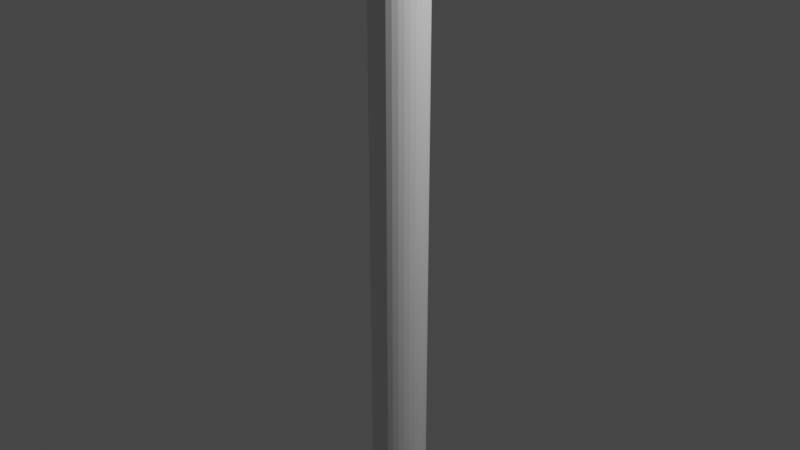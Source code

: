 # Source: barrel_edge_selected_inset.blend  (saved by Blender 3.2.14; exported with 4.5.12 LTS)
import bpy
from mathutils import Matrix  # noqa: F401  (used for matrix-valued properties, if any)

bpy.ops.wm.read_factory_settings(use_empty=True)
scene = bpy.context.scene
scene.name = 'Scene'

# ---- collections
col_collection = bpy.data.collections.new('Collection'); scene.collection.children.link(col_collection)

# ---- world
world_world = bpy.data.worlds.new('World'); scene.world = world_world
world_world.use_nodes = True; world_world.node_tree.nodes.clear()
_N = world_world.node_tree.nodes; _L = world_world.node_tree.links
n0 = _N.new('ShaderNodeOutputWorld'); n0.name = 'World Output'; n0.location = (300, 300)
n1 = _N.new('ShaderNodeBackground'); n1.name = 'Background'; n1.location = (10, 300)
n1.inputs[0].default_value = (0.05088, 0.05088, 0.05088, 1.0)
_L.new(n1.outputs[0], n0.inputs[0])
n0.is_active_output = True
world_world.color = (0.05088, 0.05088, 0.05088)
world_world.use_sun_shadow = False
world_world.sun_shadow_jitter_overblur = 0.0

# ---- cameras
cam_camera = bpy.data.cameras.new('Camera')
cam_camera.clip_end = 100.0
cam_camera.ortho_scale = 7.314

# ---- lights
light_light = bpy.data.lights.new('Light', 'POINT')
light_light.transmission_factor = 0.0
light_light.energy = 1000.0
light_light.shadow_soft_size = 0.1
light_light.shadow_maximum_resolution = 0.006
light_light.use_absolute_resolution = True

# ---- meshes
me_cylinder = bpy.data.meshes.new('Cylinder')
me_cylinder.from_pydata([(0.0, 1.0, -1.0), (0.0, 1.0, 1.0), (0.1951, 0.9808, -1.0), (0.1951, 0.9808, 1.0), (0.3827, 0.9239, -1.0), (0.3827, 0.9239, 1.0), (0.5556, 0.8315, -1.0), (0.5556, 0.8315, 1.0), (0.7071, 0.7071, -1.0), (0.7071, 0.7071, 1.0), (0.8315, 0.5556, -1.0), (0.8315, 0.5556, 1.0), (0.9239, 0.3827, -1.0), (0.9239, 0.3827, 1.0), (0.9808, 0.1951, -1.0), (0.9808, 0.1951, 1.0), (1.0, -4.371e-08, -1.0), (1.0, -4.371e-08, 1.0), (0.9808, -0.1951, -1.0), (0.9808, -0.1951, 1.0), (0.9239, -0.3827, -1.0), (0.9239, -0.3827, 1.0), (0.8315, -0.5556, -1.0), (0.8315, -0.5556, 1.0), (0.7071, -0.7071, -1.0), (0.7071, -0.7071, 1.0), (0.5556, -0.8315, -1.0), (0.5556, -0.8315, 1.0), (0.3827, -0.9239, -1.0), (0.3827, -0.9239, 1.0), (0.1951, -0.9808, -1.0), (0.1951, -0.9808, 1.0), (-8.742e-08, -1.0, -1.0), (-8.742e-08, -1.0, 1.0), (-0.1951, -0.9808, -1.0), (-0.1951, -0.9808, 1.0), (-0.3827, -0.9239, -1.0), (-0.3827, -0.9239, 1.0), (-0.5556, -0.8315, -1.0), (-0.5556, -0.8315, 1.0), (-0.7071, -0.7071, -1.0), (-0.7071, -0.7071, 1.0), (-0.8315, -0.5556, -1.0), (-0.8315, -0.5556, 1.0), (-0.9239, -0.3827, -1.0), (-0.9239, -0.3827, 1.0), (-0.9808, -0.1951, -1.0), (-0.9808, -0.1951, 1.0), (-1.0, 1.192e-08, -1.0), (-1.0, 1.192e-08, 1.0), (-0.9808, 0.1951, -1.0), (-0.9808, 0.1951, 1.0), (-0.9239, 0.3827, -1.0), (-0.9239, 0.3827, 1.0), (-0.8315, 0.5556, -1.0), (-0.8315, 0.5556, 1.0), (-0.7071, 0.7071, -1.0), (-0.7071, 0.7071, 1.0), (-0.5556, 0.8315, -1.0), (-0.5556, 0.8315, 1.0), (-0.3827, 0.9239, -1.0), (-0.3827, 0.9239, 1.0), (-0.1951, 0.9808, -1.0), (-0.1951, 0.9808, 1.0), (0.0, 1.0, 0.9741), (0.1951, 0.9808, 0.9741), (0.3827, 0.9239, 0.9741), (0.5556, 0.8315, 0.9741), (0.7071, 0.7071, 0.9741), (0.8315, 0.5556, 0.9741), (0.9239, 0.3827, 0.9741), (0.9808, 0.1951, 0.9741), (1.0, -4.371e-08, 0.9741), (0.9808, -0.1951, 0.9741), (0.9239, -0.3827, 0.9741), (0.8315, -0.5556, 0.9741), (0.7071, -0.7071, 0.9741), (0.5556, -0.8315, 0.9741), (0.3827, -0.9239, 0.9741), (0.1951, -0.9808, 0.9741), (-8.742e-08, -1.0, 0.9741), (-0.1951, -0.9808, 0.9741), (-0.3827, -0.9239, 0.9741), (-0.5556, -0.8315, 0.9741), (-0.7071, -0.7071, 0.9741), (-0.8315, -0.5556, 0.9741), (-0.9239, -0.3827, 0.9741), (-0.9808, -0.1951, 0.9741), (-1.0, 1.192e-08, 0.9741), (-0.9808, 0.1951, 0.9741), (-0.9239, 0.3827, 0.9741), (-0.8315, 0.5556, 0.9741), (-0.7071, 0.7071, 0.9741), (-0.5556, 0.8315, 0.9741), (-0.3827, 0.9239, 0.9741), (-0.1951, 0.9808, 0.9741), (0.2476, 1.245, 1.0), (3.59e-08, 1.269, 1.0), (3.59e-08, 1.269, 0.9741), (0.4109, 0.9921, 1.0), (0.5966, 0.8929, 1.0), (0.7593, 0.7593, 1.0), (0.8929, 0.5966, 1.0), (0.9921, 0.4109, 1.0), (1.245, 0.2476, 1.0), (1.269, -5.14e-08, 1.0), (1.245, -0.2476, 1.0), (1.172, -0.4856, 1.0), (0.8929, -0.5966, 1.0), (0.7593, -0.7593, 1.0), (0.5966, -0.8929, 1.0), (0.4109, -0.9921, 1.0), (0.2476, -1.245, 1.0), (-1.015e-07, -1.269, 1.0), (-0.2476, -1.245, 1.0), (-0.4856, -1.172, 1.0), (-0.705, -1.055, 1.0), (-0.7593, -0.7593, 1.0), (-0.8929, -0.5966, 1.0), (-0.9921, -0.4109, 1.0), (-1.053, -0.2095, 1.0), (-1.269, 1.192e-08, 1.0), (-1.245, 0.2476, 1.0), (-1.172, 0.4856, 1.0), (-1.055, 0.705, 1.0), (-0.7593, 0.7593, 1.0), (-0.5966, 0.8929, 1.0), (-0.4109, 0.9921, 1.0), (-0.2095, 1.053, 1.0), (0.2476, 1.245, 0.9741), (0.4856, 1.172, 0.9741), (0.705, 1.055, 0.9741), (0.8973, 0.8973, 0.9741), (1.055, 0.705, 0.9741), (1.172, 0.4856, 0.9741), (1.245, 0.2476, 0.9741), (1.269, -5.14e-08, 0.9741), (1.245, -0.2476, 0.9741), (1.172, -0.4856, 0.9741), (1.055, -0.705, 0.9741), (0.8973, -0.8973, 0.9741), (0.705, -1.055, 0.9741), (0.4856, -1.172, 0.9741), (0.2476, -1.245, 0.9741), (-1.015e-07, -1.269, 0.9741), (-0.2476, -1.245, 0.9741), (-0.4856, -1.172, 0.9741), (-0.705, -1.055, 0.9741), (-0.8973, -0.8973, 0.9741), (-1.055, -0.705, 0.9741), (-1.172, -0.4856, 0.9741), (-1.245, -0.2476, 0.9741), (-1.269, 1.192e-08, 0.9741), (-1.245, 0.2476, 0.9741), (-1.172, 0.4856, 0.9741), (-1.055, 0.705, 0.9741), (-0.8973, 0.8973, 0.9741), (-0.705, 1.055, 0.9741), (-0.4856, 1.172, 0.9741), (-0.2476, 1.245, 0.9741), (0.2332, 1.172, 1.0), (2.484e-08, 1.195, 1.0), (0.4574, 1.104, 1.0), (0.664, 0.9937, 1.0), (0.8451, 0.8451, 1.0), (0.9937, 0.664, 1.0), (1.104, 0.4574, 1.0), (1.172, 0.2332, 1.0), (1.195, -4.956e-08, 1.0), (1.172, -0.2332, 1.0), (1.104, -0.4574, 1.0), (0.9937, -0.664, 1.0), (0.8451, -0.8451, 1.0), (0.664, -0.9937, 1.0), (0.4574, -1.104, 1.0), (0.2332, -1.172, 1.0), (-9.911e-08, -1.195, 1.0), (-0.2332, -1.172, 1.0), (-0.4574, -1.104, 1.0), (-0.664, -0.9937, 1.0), (-0.8451, -0.8451, 1.0), (-0.9937, -0.664, 1.0), (-1.104, -0.4574, 1.0), (-1.172, -0.2332, 1.0), (-1.195, 1.192e-08, 1.0), (-1.172, 0.2332, 1.0), (-1.104, 0.4574, 1.0), (-0.9937, 0.664, 1.0), (-0.8451, 0.8451, 1.0), (-0.664, 0.9937, 1.0), (-0.4574, 1.104, 1.0), (-0.2332, 1.172, 1.0), (0.2095, 1.053, 1.0), (-7.933e-09, 1.074, 1.0), (0.4856, 1.172, 1.0), (0.705, 1.055, 1.0), (0.8973, 0.8973, 1.0), (1.055, 0.705, 1.0), (1.172, 0.4856, 1.0), (1.053, 0.2095, 1.0), (1.074, -4.556e-08, 1.0), (1.053, -0.2095, 1.0), (0.9921, -0.4109, 1.0), (1.055, -0.705, 1.0), (0.8973, -0.8973, 1.0), (0.705, -1.055, 1.0), (0.4856, -1.172, 1.0), (0.2095, -1.053, 1.0), (-9.203e-08, -1.074, 1.0), (-0.2095, -1.053, 1.0), (-0.4109, -0.9921, 1.0), (-0.5966, -0.8929, 1.0), (-0.8973, -0.8973, 1.0), (-1.055, -0.705, 1.0), (-1.172, -0.4856, 1.0), (-1.245, -0.2476, 1.0), (-1.074, 1.266e-08, 1.0), (-1.053, 0.2095, 1.0), (-0.9921, 0.4109, 1.0), (-0.8929, 0.5966, 1.0), (-0.8973, 0.8973, 1.0), (-0.705, 1.055, 1.0), (-0.4856, 1.172, 1.0), (-0.2476, 1.245, 1.0), (0.2174, 1.093, 1.024), (5.171e-09, 1.114, 1.024), (0.4264, 1.029, 1.024), (0.6191, 0.9265, 1.024), (0.7879, 0.7879, 1.024), (0.9265, 0.6191, 1.024), (1.029, 0.4264, 1.024), (1.093, 0.2174, 1.024), (1.114, -2.656e-08, 1.024), (1.093, -0.2174, 1.024), (1.029, -0.4264, 1.024), (0.9265, -0.6191, 1.024), (0.7879, -0.7879, 1.024), (0.6191, -0.9265, 1.024), (0.4264, -1.029, 1.024), (0.2174, -1.093, 1.024), (-9.457e-08, -1.114, 1.024), (-0.2174, -1.093, 1.024), (-0.4264, -1.029, 1.024), (-0.6191, -0.9265, 1.024), (-0.7879, -0.7879, 1.024), (-0.9265, -0.6191, 1.024), (-1.029, -0.4264, 1.024), (-1.093, -0.2174, 1.024), (-1.114, 1.192e-08, 1.024), (-1.093, 0.2174, 1.024), (-1.029, 0.4264, 1.024), (-0.9265, 0.6191, 1.024), (-0.7879, 0.7879, 1.024), (-0.6191, 0.9265, 1.024), (-0.4264, 1.029, 1.024), (-0.2174, 1.093, 1.024), (-0.5966, -0.8929, 1.024), (1.067, -0.4419, 1.024), (-0.8929, 0.5966, 1.024), (-7.933e-09, 1.074, 1.024), (0.2095, 1.053, 1.024), (-0.4419, -1.067, 1.024), (1.132, -0.2253, 1.024), (-0.9921, 0.4109, 1.024), (-0.2253, -1.132, 1.024), (1.132, 0.2253, 1.024), (1.155, -2.589e-08, 1.024), (-1.074, 1.266e-08, 1.024), (-1.053, 0.2095, 1.024), (0.2253, -1.132, 1.024), (-9.596e-08, -1.155, 1.024), (-0.7593, 0.7593, 1.024), (0.4109, 0.9921, 1.024), (0.9601, -0.6415, 1.024), (-0.7593, -0.7593, 1.024), (-0.5966, 0.8929, 1.024), (0.5966, 0.8929, 1.024), (0.8165, -0.8165, 1.024), (-0.8929, -0.5966, 1.024), (-0.4109, 0.9921, 1.024), (0.7593, 0.7593, 1.024), (0.6415, -0.9601, 1.024), (-0.9921, -0.4109, 1.024), (-0.2095, 1.053, 1.024), (0.9601, 0.6415, 1.024), (0.4419, -1.067, 1.024), (-1.053, -0.2095, 1.024), (1.067, 0.4419, 1.024), (0.2332, 1.172, 1.024), (2.484e-08, 1.195, 1.024), (0.4574, 1.104, 1.024), (0.664, 0.9937, 1.024), (0.8451, 0.8451, 1.024), (0.9937, 0.664, 1.024), (1.104, 0.4574, 1.024), (1.172, 0.2332, 1.024), (1.195, -4.956e-08, 1.024), (1.172, -0.2332, 1.024), (1.104, -0.4574, 1.024), (0.9937, -0.664, 1.024), (0.8451, -0.8451, 1.024), (0.664, -0.9937, 1.024), (0.4574, -1.104, 1.024), (0.2332, -1.172, 1.024), (-9.911e-08, -1.195, 1.024), (-0.2332, -1.172, 1.024), (-0.4574, -1.104, 1.024), (-0.664, -0.9937, 1.024), (-0.8451, -0.8451, 1.024), (-0.9937, -0.664, 1.024), (-1.104, -0.4574, 1.024), (-1.172, -0.2332, 1.024), (-1.195, 1.192e-08, 1.024), (-1.172, 0.2332, 1.024), (-1.104, 0.4574, 1.024), (-0.9937, 0.664, 1.024), (-0.8451, 0.8451, 1.024), (-0.664, 0.9937, 1.024), (-0.4574, 1.104, 1.024), (-0.2332, 1.172, 1.024), (0.2253, 1.132, 1.024), (1.173e-08, 1.155, 1.024), (0.4419, 1.067, 1.024), (0.6415, 0.9601, 1.024), (0.8165, 0.8165, 1.024), (0.8929, 0.5966, 1.024), (0.9921, 0.4109, 1.024), (1.053, 0.2095, 1.024), (1.074, -4.556e-08, 1.024), (1.053, -0.2095, 1.024), (0.9921, -0.4109, 1.024), (0.8929, -0.5966, 1.024), (0.7593, -0.7593, 1.024), (0.5966, -0.8929, 1.024), (0.4109, -0.9921, 1.024), (0.2095, -1.053, 1.024), (-9.203e-08, -1.074, 1.024), (-0.2095, -1.053, 1.024), (-0.4109, -0.9921, 1.024), (-0.6415, -0.9601, 1.024), (-0.8165, -0.8165, 1.024), (-0.9601, -0.6415, 1.024), (-1.067, -0.4419, 1.024), (-1.132, -0.2253, 1.024), (-1.155, 1.266e-08, 1.024), (-1.132, 0.2253, 1.024), (-1.067, 0.4419, 1.024), (-0.9601, 0.6415, 1.024), (-0.8165, 0.8165, 1.024), (-0.6415, 0.9601, 1.024), (-0.4419, 1.067, 1.024), (-0.2253, 1.132, 1.024), (-0.6191, -0.9265, 1.126), (-0.6415, -0.9601, 1.126), (1.029, -0.4264, 1.126), (1.067, -0.4419, 1.126), (-0.9265, 0.6191, 1.126), (-0.9601, 0.6415, 1.126), (1.173e-08, 1.155, 1.126), (5.171e-09, 1.114, 1.126), (0.2174, 1.093, 1.126), (0.2253, 1.132, 1.126), (-0.4264, -1.029, 1.126), (-0.4419, -1.067, 1.126), (1.093, -0.2174, 1.126), (1.132, -0.2253, 1.126), (-1.029, 0.4264, 1.126), (-1.067, 0.4419, 1.126), (-0.2174, -1.093, 1.126), (-0.2253, -1.132, 1.126), (1.132, 0.2253, 1.126), (1.093, 0.2174, 1.126), (1.114, -2.656e-08, 1.126), (1.155, -2.589e-08, 1.126), (-1.155, 1.266e-08, 1.126), (-1.114, 1.192e-08, 1.126), (-1.093, 0.2174, 1.126), (-1.132, 0.2253, 1.126), (0.2253, -1.132, 1.126), (0.2174, -1.093, 1.126), (-9.457e-08, -1.114, 1.126), (-9.596e-08, -1.155, 1.126), (-0.7879, 0.7879, 1.126), (-0.8165, 0.8165, 1.126), (0.4264, 1.029, 1.126), (0.4419, 1.067, 1.126), (0.9265, -0.6191, 1.126), (0.9601, -0.6415, 1.126), (-0.7879, -0.7879, 1.126), (-0.8165, -0.8165, 1.126), (-0.6191, 0.9265, 1.126), (-0.6415, 0.9601, 1.126), (0.6191, 0.9265, 1.126), (0.6415, 0.9601, 1.126), (0.7879, -0.7879, 1.126), (0.8165, -0.8165, 1.126), (-0.9265, -0.6191, 1.126), (-0.9601, -0.6415, 1.126), (-0.4264, 1.029, 1.126), (-0.4419, 1.067, 1.126), (0.7879, 0.7879, 1.126), (0.8165, 0.8165, 1.126), (0.6191, -0.9265, 1.126), (0.6415, -0.9601, 1.126), (-1.029, -0.4264, 1.126), (-1.067, -0.4419, 1.126), (-0.2174, 1.093, 1.126), (-0.2253, 1.132, 1.126), (0.9265, 0.6191, 1.126), (0.9601, 0.6415, 1.126), (0.4264, -1.029, 1.126), (0.4419, -1.067, 1.126), (-1.093, -0.2174, 1.126), (-1.132, -0.2253, 1.126), (1.029, 0.4264, 1.126), (1.067, 0.4419, 1.126)], [], [(87, 86, 150, 151), (185, 186, 314, 313), (88, 87, 151, 152), (117, 211, 256, 274), (176, 177, 305, 304), (89, 88, 152, 153), (211, 210, 338, 256), (90, 89, 153, 154), (167, 168, 296, 295), (91, 90, 154, 155), (65, 64, 98, 129), (210, 209, 337, 338), (92, 91, 155, 156), (209, 208, 336, 337), (66, 65, 129, 130), (184, 185, 313, 312), (93, 92, 156, 157), (175, 176, 304, 303), (67, 66, 130, 131), (94, 93, 157, 158), (68, 67, 131, 132), (208, 207, 335, 336), (95, 94, 158, 159), (69, 68, 132, 133), (166, 167, 295, 294), (64, 95, 159, 98), (207, 111, 334, 335), (70, 69, 133, 134), (71, 70, 134, 135), (111, 110, 333, 334), (72, 71, 135, 136), (183, 184, 312, 311), (62, 95, 64, 0), (60, 94, 95, 62), (58, 93, 94, 60), (56, 92, 93, 58), (54, 91, 92, 56), (52, 90, 91, 54), (50, 89, 90, 52), (48, 88, 89, 50), (46, 87, 88, 48), (44, 86, 87, 46), (42, 85, 86, 44), (40, 84, 85, 42), (38, 83, 84, 40), (36, 82, 83, 38), (34, 81, 82, 36), (32, 80, 81, 34), (30, 79, 80, 32), (28, 78, 79, 30), (26, 77, 78, 28), (24, 76, 77, 26), (22, 75, 76, 24), (20, 74, 75, 22), (18, 73, 74, 20), (16, 72, 73, 18), (14, 71, 72, 16), (12, 70, 71, 14), (10, 69, 70, 12), (8, 68, 69, 10), (6, 67, 68, 8), (4, 66, 67, 6), (2, 65, 66, 4), (0, 64, 65, 2), (98, 97, 96, 129), (129, 96, 194, 130), (130, 194, 195, 131), (131, 195, 196, 132), (132, 196, 197, 133), (133, 197, 198, 134), (134, 198, 104, 135), (135, 104, 105, 136), (136, 105, 106, 137), (137, 106, 107, 138), (138, 107, 203, 139), (139, 203, 204, 140), (140, 204, 205, 141), (141, 205, 206, 142), (142, 206, 112, 143), (143, 112, 113, 144), (144, 113, 114, 145), (145, 114, 115, 146), (146, 115, 116, 147), (147, 116, 212, 148), (148, 212, 213, 149), (149, 213, 214, 150), (150, 214, 215, 151), (151, 215, 121, 152), (152, 121, 122, 153), (153, 122, 123, 154), (154, 123, 124, 155), (155, 124, 220, 156), (156, 220, 221, 157), (157, 221, 222, 158), (158, 222, 223, 159), (159, 223, 97, 98), (174, 175, 303, 302), (86, 85, 149, 150), (110, 109, 332, 333), (85, 84, 148, 149), (165, 166, 294, 293), (109, 108, 331, 332), (84, 83, 147, 148), (191, 161, 289, 319), (83, 82, 146, 147), (182, 183, 311, 310), (108, 202, 330, 331), (82, 81, 145, 146), (173, 174, 302, 301), (81, 80, 144, 145), (202, 201, 329, 330), (80, 79, 143, 144), (164, 165, 293, 292), (201, 200, 328, 329), (79, 78, 142, 143), (190, 191, 319, 318), (78, 77, 141, 142), (181, 182, 310, 309), (77, 76, 140, 141), (200, 199, 327, 328), (76, 75, 139, 140), (172, 173, 301, 300), (199, 103, 326, 327), (75, 74, 138, 139), (163, 164, 292, 291), (74, 73, 137, 138), (73, 72, 136, 137), (103, 102, 325, 326), (160, 161, 1, 3), (162, 160, 3, 5), (163, 162, 5, 7), (164, 163, 7, 9), (165, 164, 9, 11), (166, 165, 11, 13), (167, 166, 13, 15), (168, 167, 15, 17), (169, 168, 17, 19), (170, 169, 19, 21), (171, 170, 21, 23), (172, 171, 23, 25), (173, 172, 25, 27), (174, 173, 27, 29), (175, 174, 29, 31), (176, 175, 31, 33), (177, 176, 33, 35), (178, 177, 35, 37), (179, 178, 37, 39), (180, 179, 39, 41), (181, 180, 41, 43), (182, 181, 43, 45), (183, 182, 45, 47), (184, 183, 47, 49), (185, 184, 49, 51), (186, 185, 51, 53), (187, 186, 53, 55), (188, 187, 55, 57), (189, 188, 57, 59), (190, 189, 59, 61), (191, 190, 61, 63), (161, 191, 63, 1), (193, 192, 96, 97), (192, 99, 194, 96), (99, 100, 195, 194), (100, 101, 196, 195), (101, 102, 197, 196), (102, 103, 198, 197), (103, 199, 104, 198), (199, 200, 105, 104), (200, 201, 106, 105), (201, 202, 107, 106), (202, 108, 203, 107), (108, 109, 204, 203), (109, 110, 205, 204), (110, 111, 206, 205), (111, 207, 112, 206), (207, 208, 113, 112), (208, 209, 114, 113), (209, 210, 115, 114), (210, 211, 116, 115), (211, 117, 212, 116), (117, 118, 213, 212), (118, 119, 214, 213), (119, 120, 215, 214), (120, 216, 121, 215), (216, 217, 122, 121), (217, 218, 123, 122), (218, 219, 124, 123), (219, 125, 220, 124), (125, 126, 221, 220), (126, 127, 222, 221), (127, 128, 223, 222), (128, 193, 97, 223), (348, 347, 357, 383), (230, 231, 371, 414), (320, 321, 358, 361), (347, 346, 367, 357), (229, 230, 414, 408), (255, 225, 359, 406), (346, 345, 377, 367), (228, 229, 408, 400), (254, 255, 406, 398), (345, 344, 374, 377), (227, 228, 400, 392), (253, 254, 398, 390), (344, 343, 413, 374), (226, 227, 392, 384), (252, 253, 390, 382), (343, 342, 405, 413), (224, 226, 384, 360), (251, 252, 382, 356), (342, 341, 397, 405), (225, 224, 360, 359), (250, 251, 356, 366), (341, 340, 389, 397), (249, 250, 366, 376), (340, 339, 353, 389), (248, 249, 376, 375), (339, 261, 363, 353), (247, 248, 375, 412), (261, 264, 369, 363), (246, 247, 412, 404), (264, 270, 381, 369), (245, 246, 404, 396), (270, 269, 378, 381), (118, 117, 274, 278), (168, 169, 297, 296), (119, 118, 278, 282), (177, 178, 306, 305), (161, 160, 288, 289), (120, 119, 282, 286), (186, 187, 315, 314), (216, 120, 286, 267), (169, 170, 298, 297), (217, 216, 267, 268), (178, 179, 307, 306), (218, 217, 268, 263), (187, 188, 316, 315), (160, 162, 290, 288), (219, 218, 263, 258), (192, 193, 259, 260), (170, 171, 299, 298), (125, 219, 258, 271), (179, 180, 308, 307), (99, 192, 260, 272), (126, 125, 271, 275), (188, 189, 317, 316), (100, 99, 272, 276), (162, 163, 291, 290), (127, 126, 275, 279), (101, 100, 276, 280), (171, 172, 300, 299), (128, 127, 279, 283), (180, 181, 309, 308), (102, 101, 280, 325), (193, 128, 283, 259), (189, 190, 318, 317), (224, 225, 289, 288), (226, 224, 288, 290), (227, 226, 290, 291), (228, 227, 291, 292), (229, 228, 292, 293), (230, 229, 293, 294), (231, 230, 294, 295), (232, 231, 295, 296), (233, 232, 296, 297), (234, 233, 297, 298), (235, 234, 298, 299), (236, 235, 299, 300), (237, 236, 300, 301), (238, 237, 301, 302), (239, 238, 302, 303), (240, 239, 303, 304), (241, 240, 304, 305), (242, 241, 305, 306), (243, 242, 306, 307), (244, 243, 307, 308), (245, 244, 308, 309), (246, 245, 309, 310), (247, 246, 310, 311), (248, 247, 311, 312), (249, 248, 312, 313), (250, 249, 313, 314), (251, 250, 314, 315), (252, 251, 315, 316), (253, 252, 316, 317), (254, 253, 317, 318), (255, 254, 318, 319), (225, 255, 319, 289), (321, 320, 260, 259), (320, 322, 272, 260), (322, 323, 276, 272), (323, 324, 280, 276), (324, 284, 325, 280), (284, 287, 326, 325), (287, 265, 327, 326), (265, 266, 328, 327), (266, 262, 329, 328), (262, 257, 330, 329), (257, 273, 331, 330), (273, 277, 332, 331), (277, 281, 333, 332), (281, 285, 334, 333), (285, 269, 335, 334), (269, 270, 336, 335), (270, 264, 337, 336), (264, 261, 338, 337), (261, 339, 256, 338), (339, 340, 274, 256), (340, 341, 278, 274), (341, 342, 282, 278), (342, 343, 286, 282), (343, 344, 267, 286), (344, 345, 268, 267), (345, 346, 263, 268), (346, 347, 258, 263), (347, 348, 271, 258), (348, 349, 275, 271), (349, 350, 279, 275), (350, 351, 283, 279), (351, 321, 259, 283), (354, 386, 387, 355), (360, 384, 385, 361), (356, 382, 383, 357), (362, 352, 353, 363), (364, 354, 355, 365), (366, 356, 357, 367), (359, 360, 361, 358), (368, 362, 363, 369), (372, 364, 365, 373), (376, 366, 367, 377), (380, 368, 369, 381), (371, 372, 373, 370), (375, 376, 377, 374), (379, 380, 381, 378), (352, 388, 389, 353), (382, 390, 391, 383), (384, 392, 393, 385), (386, 394, 395, 387), (388, 396, 397, 389), (390, 398, 399, 391), (392, 400, 401, 393), (394, 402, 403, 395), (396, 404, 405, 397), (398, 406, 407, 399), (400, 408, 409, 401), (402, 410, 411, 403), (404, 412, 413, 405), (406, 359, 358, 407), (408, 414, 415, 409), (410, 379, 378, 411), (412, 375, 374, 413), (414, 371, 370, 415), (322, 320, 361, 385), (231, 232, 372, 371), (349, 348, 383, 391), (323, 322, 385, 393), (232, 233, 364, 372), (350, 349, 391, 399), (324, 323, 393, 401), (233, 234, 354, 364), (351, 350, 399, 407), (284, 324, 401, 409), (234, 235, 386, 354), (321, 351, 407, 358), (287, 284, 409, 415), (235, 236, 394, 386), (265, 287, 415, 370), (236, 237, 402, 394), (266, 265, 370, 373), (237, 238, 410, 402), (262, 266, 373, 365), (238, 239, 379, 410), (257, 262, 365, 355), (239, 240, 380, 379), (273, 257, 355, 387), (240, 241, 368, 380), (277, 273, 387, 395), (241, 242, 362, 368), (281, 277, 395, 403), (242, 243, 352, 362), (285, 281, 403, 411), (243, 244, 388, 352), (269, 285, 411, 378), (244, 245, 396, 388)])
_uv = me_cylinder.uv_layers.new(name='UVMap')
_uv.uv.foreach_set('vector', [0.2812, 0.9935, 0.3125, 0.9935, 0.3125, 0.9935, 0.2812, 0.9935, 0.01461, 0.2968, 0.02827, 0.3418, 0.02827, 0.3418, 0.01461, 0.2968, 0.25, 0.9935, 0.2812, 0.9935, 0.2812, 0.9935, 0.25, 0.9935, 0.08029, 0.08029, 0.1167, 0.05045, 0.1167, 0.05045, 0.08029, 0.08029, 0.25, 0.01, 0.2032, 0.01461, 0.2032, 0.01461, 0.25, 0.01, 0.2188, 0.9935, 0.25, 0.9935, 0.25, 0.9935, 0.2188, 0.9935, 0.1167, 0.05045, 0.1582, 0.02827, 0.1582, 0.02827, 0.1167, 0.05045, 0.1875, 0.9935, 0.2188, 0.9935, 0.2188, 0.9935, 0.1875, 0.9935, 0.4854, 0.2968, 0.49, 0.25, 0.49, 0.25, 0.4854, 0.2968, 0.1562, 0.9935, 0.1875, 0.9935, 0.1875, 0.9935, 0.1562, 0.9935, 0.9688, 0.9935, 1.0, 0.9935, 1.0, 0.9935, 0.9688, 0.9935, 0.1582, 0.02827, 0.2032, 0.01461, 0.2032, 0.01461, 0.1582, 0.02827, 0.125, 0.9935, 0.1562, 0.9935, 0.1562, 0.9935, 0.125, 0.9935, 0.2032, 0.01461, 0.25, 0.01, 0.25, 0.01, 0.2032, 0.01461, 0.9375, 0.9935, 0.9688, 0.9935, 0.9688, 0.9935, 0.9375, 0.9935, 0.01, 0.25, 0.01461, 0.2968, 0.01461, 0.2968, 0.01, 0.25, 0.09375, 0.9935, 0.125, 0.9935, 0.125, 0.9935, 0.09375, 0.9935, 0.2968, 0.01461, 0.25, 0.01, 0.25, 0.01, 0.2968, 0.01461, 0.9062, 0.9935, 0.9375, 0.9935, 0.9375, 0.9935, 0.9062, 0.9935, 0.0625, 0.9935, 0.09375, 0.9935, 0.09375, 0.9935, 0.0625, 0.9935, 0.875, 0.9935, 0.9062, 0.9935, 0.9062, 0.9935, 0.875, 0.9935, 0.25, 0.01, 0.2968, 0.01461, 0.2968, 0.01461, 0.25, 0.01, 0.03125, 0.9935, 0.0625, 0.9935, 0.0625, 0.9935, 0.03125, 0.9935, 0.8438, 0.9935, 0.875, 0.9935, 0.875, 0.9935, 0.8438, 0.9935, 0.4717, 0.3418, 0.4854, 0.2968, 0.4854, 0.2968, 0.4717, 0.3418, 0.0, 0.9935, 0.03125, 0.9935, 0.03125, 0.9935, 0.0, 0.9935, 0.2968, 0.01461, 0.3418, 0.02827, 0.3418, 0.02827, 0.2968, 0.01461, 0.8125, 0.9935, 0.8438, 0.9935, 0.8438, 0.9935, 0.8125, 0.9935, 0.7812, 0.9935, 0.8125, 0.9935, 0.8125, 0.9935, 0.7812, 0.9935, 0.3418, 0.02827, 0.3833, 0.05045, 0.3833, 0.05045, 0.3418, 0.02827, 0.75, 0.9935, 0.7812, 0.9935, 0.7812, 0.9935, 0.75, 0.9935, 0.01461, 0.2032, 0.01, 0.25, 0.01, 0.25, 0.01461, 0.2032, 0.03125, 0.5, 0.03125, 0.9935, 0.0, 0.9935, 0.0, 0.5, 0.0625, 0.5, 0.0625, 0.9935, 0.03125, 0.9935, 0.03125, 0.5, 0.09375, 0.5, 0.09375, 0.9935, 0.0625, 0.9935, 0.0625, 0.5, 0.125, 0.5, 0.125, 0.9935, 0.09375, 0.9935, 0.09375, 0.5, 0.1562, 0.5, 0.1562, 0.9935, 0.125, 0.9935, 0.125, 0.5, 0.1875, 0.5, 0.1875, 0.9935, 0.1562, 0.9935, 0.1562, 0.5, 0.2188, 0.5, 0.2188, 0.9935, 0.1875, 0.9935, 0.1875, 0.5, 0.25, 0.5, 0.25, 0.9935, 0.2188, 0.9935, 0.2188, 0.5, 0.2812, 0.5, 0.2812, 0.9935, 0.25, 0.9935, 0.25, 0.5, 0.3125, 0.5, 0.3125, 0.9935, 0.2812, 0.9935, 0.2812, 0.5, 0.3438, 0.5, 0.3438, 0.9935, 0.3125, 0.9935, 0.3125, 0.5, 0.375, 0.5, 0.375, 0.9935, 0.3438, 0.9935, 0.3438, 0.5, 0.4062, 0.5, 0.4062, 0.9935, 0.375, 0.9935, 0.375, 0.5, 0.4375, 0.5, 0.4375, 0.9935, 0.4062, 0.9935, 0.4062, 0.5, 0.4688, 0.5, 0.4688, 0.9935, 0.4375, 0.9935, 0.4375, 0.5, 0.5, 0.5, 0.5, 0.9935, 0.4688, 0.9935, 0.4688, 0.5, 0.5312, 0.5, 0.5312, 0.9935, 0.5, 0.9935, 0.5, 0.5, 0.5625, 0.5, 0.5625, 0.9935, 0.5312, 0.9935, 0.5312, 0.5, 0.5938, 0.5, 0.5938, 0.9935, 0.5625, 0.9935, 0.5625, 0.5, 0.625, 0.5, 0.625, 0.9935, 0.5938, 0.9935, 0.5938, 0.5, 0.6562, 0.5, 0.6562, 0.9935, 0.625, 0.9935, 0.625, 0.5, 0.6875, 0.5, 0.6875, 0.9935, 0.6562, 0.9935, 0.6562, 0.5, 0.7188, 0.5, 0.7188, 0.9935, 0.6875, 0.9935, 0.6875, 0.5, 0.75, 0.5, 0.75, 0.9935, 0.7188, 0.9935, 0.7188, 0.5, 0.7812, 0.5, 0.7812, 0.9935, 0.75, 0.9935, 0.75, 0.5, 0.8125, 0.5, 0.8125, 0.9935, 0.7812, 0.9935, 0.7812, 0.5, 0.8438, 0.5, 0.8438, 0.9935, 0.8125, 0.9935, 0.8125, 0.5, 0.875, 0.5, 0.875, 0.9935, 0.8438, 0.9935, 0.8438, 0.5, 0.9062, 0.5, 0.9062, 0.9935, 0.875, 0.9935, 0.875, 0.5, 0.9375, 0.5, 0.9375, 0.9935, 0.9062, 0.9935, 0.9062, 0.5, 0.9688, 0.5, 0.9688, 0.9935, 0.9375, 0.9935, 0.9375, 0.5, 1.0, 0.5, 1.0, 0.9935, 0.9688, 0.9935, 0.9688, 0.5, 1.0, 0.9935, 1.0, 1.0, 0.9688, 1.0, 0.9688, 0.9935, 0.9688, 0.9935, 0.9688, 1.0, 0.9375, 1.0, 0.9375, 0.9935, 0.9375, 0.9935, 0.9375, 1.0, 0.9062, 1.0, 0.9062, 0.9935, 0.9062, 0.9935, 0.9062, 1.0, 0.875, 1.0, 0.875, 0.9935, 0.875, 0.9935, 0.875, 1.0, 0.8438, 1.0, 0.8438, 0.9935, 0.8438, 0.9935, 0.8438, 1.0, 0.8125, 1.0, 0.8125, 0.9935, 0.8125, 0.9935, 0.8125, 1.0, 0.7812, 1.0, 0.7812, 0.9935, 0.7812, 0.9935, 0.7812, 1.0, 0.75, 1.0, 0.75, 0.9935, 0.75, 0.9935, 0.75, 1.0, 0.7188, 1.0, 0.7188, 0.9935, 0.7188, 0.9935, 0.7188, 1.0, 0.6875, 1.0, 0.6875, 0.9935, 0.6875, 0.9935, 0.6875, 1.0, 0.6562, 1.0, 0.6562, 0.9935, 0.6562, 0.9935, 0.6562, 1.0, 0.625, 1.0, 0.625, 0.9935, 0.625, 0.9935, 0.625, 1.0, 0.5938, 1.0, 0.5938, 0.9935, 0.5938, 0.9935, 0.5938, 1.0, 0.5625, 1.0, 0.5625, 0.9935, 0.5625, 0.9935, 0.5625, 1.0, 0.5312, 1.0, 0.5312, 0.9935, 0.5312, 0.9935, 0.5312, 1.0, 0.5, 1.0, 0.5, 0.9935, 0.5, 0.9935, 0.5, 1.0, 0.4688, 1.0, 0.4688, 0.9935, 0.4688, 0.9935, 0.4688, 1.0, 0.4375, 1.0, 0.4375, 0.9935, 0.4375, 0.9935, 0.4375, 1.0, 0.4062, 1.0, 0.4062, 0.9935, 0.4062, 0.9935, 0.4062, 1.0, 0.375, 1.0, 0.375, 0.9935, 0.375, 0.9935, 0.375, 1.0, 0.3438, 1.0, 0.3438, 0.9935, 0.3438, 0.9935, 0.3438, 1.0, 0.3125, 1.0, 0.3125, 0.9935, 0.3125, 0.9935, 0.3125, 1.0, 0.2812, 1.0, 0.2812, 0.9935, 0.2812, 0.9935, 0.2812, 1.0, 0.25, 1.0, 0.25, 0.9935, 0.25, 0.9935, 0.25, 1.0, 0.2188, 1.0, 0.2188, 0.9935, 0.2188, 0.9935, 0.2188, 1.0, 0.1875, 1.0, 0.1875, 0.9935, 0.1875, 0.9935, 0.1875, 1.0, 0.1562, 1.0, 0.1562, 0.9935, 0.1562, 0.9935, 0.1562, 1.0, 0.125, 1.0, 0.125, 0.9935, 0.125, 0.9935, 0.125, 1.0, 0.09375, 1.0, 0.09375, 0.9935, 0.09375, 0.9935, 0.09375, 1.0, 0.0625, 1.0, 0.0625, 0.9935, 0.0625, 0.9935, 0.0625, 1.0, 0.03125, 1.0, 0.03125, 0.9935, 0.03125, 0.9935, 0.03125, 1.0, 0.0, 1.0, 0.0, 0.9935, 0.3418, 0.02827, 0.2968, 0.01461, 0.2968, 0.01461, 0.3418, 0.02827, 0.3125, 0.9935, 0.3438, 0.9935, 0.3438, 0.9935, 0.3125, 0.9935, 0.3833, 0.05045, 0.4197, 0.08029, 0.4197, 0.08029, 0.3833, 0.05045, 0.3438, 0.9935, 0.375, 0.9935, 0.375, 0.9935, 0.3438, 0.9935, 0.4496, 0.3833, 0.4717, 0.3418, 0.4717, 0.3418, 0.4496, 0.3833, 0.4197, 0.08029, 0.4496, 0.1167, 0.4496, 0.1167, 0.4197, 0.08029, 0.375, 0.9935, 0.4062, 0.9935, 0.4062, 0.9935, 0.375, 0.9935, 0.2032, 0.4854, 0.25, 0.49, 0.25, 0.49, 0.2032, 0.4854, 0.4062, 0.9935, 0.4375, 0.9935, 0.4375, 0.9935, 0.4062, 0.9935, 0.02827, 0.1582, 0.01461, 0.2032, 0.01461, 0.2032, 0.02827, 0.1582, 0.4496, 0.1167, 0.4717, 0.1582, 0.4717, 0.1582, 0.4496, 0.1167, 0.4375, 0.9935, 0.4688, 0.9935, 0.4688, 0.9935, 0.4375, 0.9935, 0.3833, 0.05045, 0.3418, 0.02827, 0.3418, 0.02827, 0.3833, 0.05045, 0.4688, 0.9935, 0.5, 0.9935, 0.5, 0.9935, 0.4688, 0.9935, 0.4717, 0.1582, 0.4854, 0.2032, 0.4854, 0.2032, 0.4717, 0.1582, 0.5, 0.9935, 0.5312, 0.9935, 0.5312, 0.9935, 0.5, 0.9935, 0.4197, 0.4197, 0.4496, 0.3833, 0.4496, 0.3833, 0.4197, 0.4197, 0.4854, 0.2032, 0.49, 0.25, 0.49, 0.25, 0.4854, 0.2032, 0.5312, 0.9935, 0.5625, 0.9935, 0.5625, 0.9935, 0.5312, 0.9935, 0.1582, 0.4717, 0.2032, 0.4854, 0.2032, 0.4854, 0.1582, 0.4717, 0.5625, 0.9935, 0.5938, 0.9935, 0.5938, 0.9935, 0.5625, 0.9935, 0.05045, 0.1167, 0.02827, 0.1582, 0.02827, 0.1582, 0.05045, 0.1167, 0.5938, 0.9935, 0.625, 0.9935, 0.625, 0.9935, 0.5938, 0.9935, 0.49, 0.25, 0.4854, 0.2968, 0.4854, 0.2968, 0.49, 0.25, 0.625, 0.9935, 0.6562, 0.9935, 0.6562, 0.9935, 0.625, 0.9935, 0.4197, 0.08029, 0.3833, 0.05045, 0.3833, 0.05045, 0.4197, 0.08029, 0.4854, 0.2968, 0.4717, 0.3418, 0.4717, 0.3418, 0.4854, 0.2968, 0.6562, 0.9935, 0.6875, 0.9935, 0.6875, 0.9935, 0.6562, 0.9935, 0.3833, 0.4496, 0.4197, 0.4197, 0.4197, 0.4197, 0.3833, 0.4496, 0.6875, 0.9935, 0.7188, 0.9935, 0.7188, 0.9935, 0.6875, 0.9935, 0.7188, 0.9935, 0.75, 0.9935, 0.75, 0.9935, 0.7188, 0.9935, 0.4717, 0.3418, 0.4496, 0.3833, 0.4496, 0.3833, 0.4717, 0.3418, 0.2968, 0.4854, 0.25, 0.49, 0.25, 0.49, 0.2968, 0.4854, 0.3418, 0.4717, 0.2968, 0.4854, 0.2968, 0.4854, 0.3418, 0.4717, 0.3833, 0.4496, 0.3418, 0.4717, 0.3418, 0.4717, 0.3833, 0.4496, 0.4197, 0.4197, 0.3833, 0.4496, 0.3833, 0.4496, 0.4197, 0.4197, 0.4496, 0.3833, 0.4197, 0.4197, 0.4197, 0.4197, 0.4496, 0.3833, 0.4717, 0.3418, 0.4496, 0.3833, 0.4496, 0.3833, 0.4717, 0.3418, 0.4854, 0.2968, 0.4717, 0.3418, 0.4717, 0.3418, 0.4854, 0.2968, 0.49, 0.25, 0.4854, 0.2968, 0.4854, 0.2968, 0.49, 0.25, 0.4854, 0.2032, 0.49, 0.25, 0.49, 0.25, 0.4854, 0.2032, 0.4717, 0.1582, 0.4854, 0.2032, 0.4854, 0.2032, 0.4717, 0.1582, 0.4496, 0.1167, 0.4717, 0.1582, 0.4717, 0.1582, 0.4496, 0.1167, 0.4197, 0.08029, 0.4496, 0.1167, 0.4496, 0.1167, 0.4197, 0.08029, 0.3833, 0.05045, 0.4197, 0.08029, 0.4197, 0.08029, 0.3833, 0.05045, 0.3418, 0.02827, 0.3833, 0.05045, 0.3833, 0.05045, 0.3418, 0.02827, 0.2968, 0.01461, 0.3418, 0.02827, 0.3418, 0.02827, 0.2968, 0.01461, 0.25, 0.01, 0.2968, 0.01461, 0.2968, 0.01461, 0.25, 0.01, 0.2032, 0.01461, 0.25, 0.01, 0.25, 0.01, 0.2032, 0.01461, 0.1582, 0.02827, 0.2032, 0.01461, 0.2032, 0.01461, 0.1582, 0.02827, 0.1167, 0.05045, 0.1582, 0.02827, 0.1582, 0.02827, 0.1167, 0.05045, 0.08029, 0.08029, 0.1167, 0.05045, 0.1167, 0.05045, 0.08029, 0.08029, 0.05045, 0.1167, 0.08029, 0.08029, 0.08029, 0.08029, 0.05045, 0.1167, 0.02827, 0.1582, 0.05045, 0.1167, 0.05045, 0.1167, 0.02827, 0.1582, 0.01461, 0.2032, 0.02827, 0.1582, 0.02827, 0.1582, 0.01461, 0.2032, 0.01, 0.25, 0.01461, 0.2032, 0.01461, 0.2032, 0.01, 0.25, 0.01461, 0.2968, 0.01, 0.25, 0.01, 0.25, 0.01461, 0.2968, 0.02827, 0.3418, 0.01461, 0.2968, 0.01461, 0.2968, 0.02827, 0.3418, 0.05045, 0.3833, 0.02827, 0.3418, 0.02827, 0.3418, 0.05045, 0.3833, 0.08029, 0.4197, 0.05045, 0.3833, 0.05045, 0.3833, 0.08029, 0.4197, 0.1167, 0.4496, 0.08029, 0.4197, 0.08029, 0.4197, 0.1167, 0.4496, 0.1582, 0.4717, 0.1167, 0.4496, 0.1167, 0.4496, 0.1582, 0.4717, 0.2032, 0.4854, 0.1582, 0.4717, 0.1582, 0.4717, 0.2032, 0.4854, 0.25, 0.49, 0.2032, 0.4854, 0.2032, 0.4854, 0.25, 0.49, 0.25, 0.49, 0.2968, 0.4854, 0.2968, 0.4854, 0.25, 0.49, 0.2968, 0.4854, 0.3418, 0.4717, 0.3418, 0.4717, 0.2968, 0.4854, 0.3418, 0.4717, 0.3833, 0.4496, 0.3833, 0.4496, 0.3418, 0.4717, 0.3833, 0.4496, 0.4197, 0.4197, 0.4197, 0.4197, 0.3833, 0.4496, 0.4197, 0.4197, 0.4496, 0.3833, 0.4496, 0.3833, 0.4197, 0.4197, 0.4496, 0.3833, 0.4717, 0.3418, 0.4717, 0.3418, 0.4496, 0.3833, 0.4717, 0.3418, 0.4854, 0.2968, 0.4854, 0.2968, 0.4717, 0.3418, 0.4854, 0.2968, 0.49, 0.25, 0.49, 0.25, 0.4854, 0.2968, 0.49, 0.25, 0.4854, 0.2032, 0.4854, 0.2032, 0.49, 0.25, 0.4854, 0.2032, 0.4717, 0.1582, 0.4717, 0.1582, 0.4854, 0.2032, 0.4717, 0.1582, 0.4496, 0.1167, 0.4496, 0.1167, 0.4717, 0.1582, 0.4496, 0.1167, 0.4197, 0.08029, 0.4197, 0.08029, 0.4496, 0.1167, 0.4197, 0.08029, 0.3833, 0.05045, 0.3833, 0.05045, 0.4197, 0.08029, 0.3833, 0.05045, 0.3418, 0.02827, 0.3418, 0.02827, 0.3833, 0.05045, 0.3418, 0.02827, 0.2968, 0.01461, 0.2968, 0.01461, 0.3418, 0.02827, 0.2968, 0.01461, 0.25, 0.01, 0.25, 0.01, 0.2968, 0.01461, 0.25, 0.01, 0.2032, 0.01461, 0.2032, 0.01461, 0.25, 0.01, 0.2032, 0.01461, 0.1582, 0.02827, 0.1582, 0.02827, 0.2032, 0.01461, 0.1582, 0.02827, 0.1167, 0.05045, 0.1167, 0.05045, 0.1582, 0.02827, 0.1167, 0.05045, 0.08029, 0.08029, 0.08029, 0.08029, 0.1167, 0.05045, 0.08029, 0.08029, 0.05045, 0.1167, 0.05045, 0.1167, 0.08029, 0.08029, 0.05045, 0.1167, 0.02827, 0.1582, 0.02827, 0.1582, 0.05045, 0.1167, 0.02827, 0.1582, 0.01461, 0.2032, 0.01461, 0.2032, 0.02827, 0.1582, 0.01461, 0.2032, 0.01, 0.25, 0.01, 0.25, 0.01461, 0.2032, 0.01, 0.25, 0.01461, 0.2968, 0.01461, 0.2968, 0.01, 0.25, 0.01461, 0.2968, 0.02827, 0.3418, 0.02827, 0.3418, 0.01461, 0.2968, 0.02827, 0.3418, 0.05045, 0.3833, 0.05045, 0.3833, 0.02827, 0.3418, 0.05045, 0.3833, 0.08029, 0.4197, 0.08029, 0.4197, 0.05045, 0.3833, 0.08029, 0.4197, 0.1167, 0.4496, 0.1167, 0.4496, 0.08029, 0.4197, 0.1167, 0.4496, 0.1582, 0.4717, 0.1582, 0.4717, 0.1167, 0.4496, 0.1582, 0.4717, 0.2032, 0.4854, 0.2032, 0.4854, 0.1582, 0.4717, 0.2032, 0.4854, 0.25, 0.49, 0.25, 0.49, 0.2032, 0.4854, 0.08029, 0.4197, 0.05045, 0.3833, 0.05045, 0.3833, 0.08029, 0.4197, 0.4717, 0.3418, 0.4854, 0.2968, 0.4854, 0.2968, 0.4717, 0.3418, 0.2968, 0.4854, 0.25, 0.49, 0.25, 0.49, 0.2968, 0.4854, 0.05045, 0.3833, 0.02827, 0.3418, 0.02827, 0.3418, 0.05045, 0.3833, 0.4496, 0.3833, 0.4717, 0.3418, 0.4717, 0.3418, 0.4496, 0.3833, 0.2032, 0.4854, 0.25, 0.49, 0.25, 0.49, 0.2032, 0.4854, 0.02827, 0.3418, 0.01461, 0.2968, 0.01461, 0.2968, 0.02827, 0.3418, 0.4197, 0.4197, 0.4496, 0.3833, 0.4496, 0.3833, 0.4197, 0.4197, 0.1582, 0.4717, 0.2032, 0.4854, 0.2032, 0.4854, 0.1582, 0.4717, 0.01461, 0.2968, 0.01, 0.25, 0.01, 0.25, 0.01461, 0.2968, 0.3833, 0.4496, 0.4197, 0.4197, 0.4197, 0.4197, 0.3833, 0.4496, 0.1167, 0.4496, 0.1582, 0.4717, 0.1582, 0.4717, 0.1167, 0.4496, 0.01, 0.25, 0.01461, 0.2032, 0.01461, 0.2032, 0.01, 0.25, 0.3418, 0.4717, 0.3833, 0.4496, 0.3833, 0.4496, 0.3418, 0.4717, 0.08029, 0.4197, 0.1167, 0.4496, 0.1167, 0.4496, 0.08029, 0.4197, 0.01461, 0.2032, 0.02827, 0.1582, 0.02827, 0.1582, 0.01461, 0.2032, 0.2968, 0.4854, 0.3418, 0.4717, 0.3418, 0.4717, 0.2968, 0.4854, 0.05045, 0.3833, 0.08029, 0.4197, 0.08029, 0.4197, 0.05045, 0.3833, 0.02827, 0.1582, 0.05045, 0.1167, 0.05045, 0.1167, 0.02827, 0.1582, 0.25, 0.49, 0.2968, 0.4854, 0.2968, 0.4854, 0.25, 0.49, 0.02827, 0.3418, 0.05045, 0.3833, 0.05045, 0.3833, 0.02827, 0.3418, 0.05045, 0.1167, 0.08029, 0.08029, 0.08029, 0.08029, 0.05045, 0.1167, 0.01461, 0.2968, 0.02827, 0.3418, 0.02827, 0.3418, 0.01461, 0.2968, 0.08029, 0.08029, 0.1167, 0.05045, 0.1167, 0.05045, 0.08029, 0.08029, 0.01, 0.25, 0.01461, 0.2968, 0.01461, 0.2968, 0.01, 0.25, 0.1167, 0.05045, 0.1582, 0.02827, 0.1582, 0.02827, 0.1167, 0.05045, 0.01461, 0.2032, 0.01, 0.25, 0.01, 0.25, 0.01461, 0.2032, 0.1582, 0.02827, 0.2032, 0.01461, 0.2032, 0.01461, 0.1582, 0.02827, 0.02827, 0.1582, 0.01461, 0.2032, 0.01461, 0.2032, 0.02827, 0.1582, 0.2032, 0.01461, 0.25, 0.01, 0.25, 0.01, 0.2032, 0.01461, 0.05045, 0.1167, 0.02827, 0.1582, 0.02827, 0.1582, 0.05045, 0.1167, 0.25, 0.01, 0.2968, 0.01461, 0.2968, 0.01461, 0.25, 0.01, 0.05045, 0.1167, 0.08029, 0.08029, 0.08029, 0.08029, 0.05045, 0.1167, 0.49, 0.25, 0.4854, 0.2032, 0.4854, 0.2032, 0.49, 0.25, 0.02827, 0.1582, 0.05045, 0.1167, 0.05045, 0.1167, 0.02827, 0.1582, 0.2032, 0.01461, 0.1582, 0.02827, 0.1582, 0.02827, 0.2032, 0.01461, 0.25, 0.49, 0.2968, 0.4854, 0.2968, 0.4854, 0.25, 0.49, 0.01461, 0.2032, 0.02827, 0.1582, 0.02827, 0.1582, 0.01461, 0.2032, 0.02827, 0.3418, 0.05045, 0.3833, 0.05045, 0.3833, 0.02827, 0.3418, 0.01, 0.25, 0.01461, 0.2032, 0.01461, 0.2032, 0.01, 0.25, 0.4854, 0.2032, 0.4717, 0.1582, 0.4717, 0.1582, 0.4854, 0.2032, 0.01461, 0.2968, 0.01, 0.25, 0.01, 0.25, 0.01461, 0.2968, 0.1582, 0.02827, 0.1167, 0.05045, 0.1167, 0.05045, 0.1582, 0.02827, 0.02827, 0.3418, 0.01461, 0.2968, 0.01461, 0.2968, 0.02827, 0.3418, 0.05045, 0.3833, 0.08029, 0.4197, 0.08029, 0.4197, 0.05045, 0.3833, 0.2968, 0.4854, 0.3418, 0.4717, 0.3418, 0.4717, 0.2968, 0.4854, 0.05045, 0.3833, 0.02827, 0.3418, 0.02827, 0.3418, 0.05045, 0.3833, 0.2968, 0.4854, 0.25, 0.49, 0.25, 0.49, 0.2968, 0.4854, 0.4717, 0.1582, 0.4496, 0.1167, 0.4496, 0.1167, 0.4717, 0.1582, 0.08029, 0.4197, 0.05045, 0.3833, 0.05045, 0.3833, 0.08029, 0.4197, 0.1167, 0.05045, 0.08029, 0.08029, 0.08029, 0.08029, 0.1167, 0.05045, 0.3418, 0.4717, 0.2968, 0.4854, 0.2968, 0.4854, 0.3418, 0.4717, 0.1167, 0.4496, 0.08029, 0.4197, 0.08029, 0.4197, 0.1167, 0.4496, 0.08029, 0.4197, 0.1167, 0.4496, 0.1167, 0.4496, 0.08029, 0.4197, 0.3833, 0.4496, 0.3418, 0.4717, 0.3418, 0.4717, 0.3833, 0.4496, 0.3418, 0.4717, 0.3833, 0.4496, 0.3833, 0.4496, 0.3418, 0.4717, 0.1582, 0.4717, 0.1167, 0.4496, 0.1167, 0.4496, 0.1582, 0.4717, 0.4197, 0.4197, 0.3833, 0.4496, 0.3833, 0.4496, 0.4197, 0.4197, 0.4496, 0.1167, 0.4197, 0.08029, 0.4197, 0.08029, 0.4496, 0.1167, 0.2032, 0.4854, 0.1582, 0.4717, 0.1582, 0.4717, 0.2032, 0.4854, 0.08029, 0.08029, 0.05045, 0.1167, 0.05045, 0.1167, 0.08029, 0.08029, 0.4496, 0.3833, 0.4197, 0.4197, 0.4197, 0.4197, 0.4496, 0.3833, 0.25, 0.49, 0.2032, 0.4854, 0.2032, 0.4854, 0.25, 0.49, 0.1167, 0.4496, 0.1582, 0.4717, 0.1582, 0.4717, 0.1167, 0.4496, 0.2968, 0.4854, 0.25, 0.49, 0.25, 0.49, 0.2968, 0.4854, 0.3418, 0.4717, 0.2968, 0.4854, 0.2968, 0.4854, 0.3418, 0.4717, 0.3833, 0.4496, 0.3418, 0.4717, 0.3418, 0.4717, 0.3833, 0.4496, 0.4197, 0.4197, 0.3833, 0.4496, 0.3833, 0.4496, 0.4197, 0.4197, 0.4496, 0.3833, 0.4197, 0.4197, 0.4197, 0.4197, 0.4496, 0.3833, 0.4717, 0.3418, 0.4496, 0.3833, 0.4496, 0.3833, 0.4717, 0.3418, 0.4854, 0.2968, 0.4717, 0.3418, 0.4717, 0.3418, 0.4854, 0.2968, 0.49, 0.25, 0.4854, 0.2968, 0.4854, 0.2968, 0.49, 0.25, 0.4854, 0.2032, 0.49, 0.25, 0.49, 0.25, 0.4854, 0.2032, 0.4717, 0.1582, 0.4854, 0.2032, 0.4854, 0.2032, 0.4717, 0.1582, 0.4496, 0.1167, 0.4717, 0.1582, 0.4717, 0.1582, 0.4496, 0.1167, 0.4197, 0.08029, 0.4496, 0.1167, 0.4496, 0.1167, 0.4197, 0.08029, 0.3833, 0.05045, 0.4197, 0.08029, 0.4197, 0.08029, 0.3833, 0.05045, 0.3418, 0.02827, 0.3833, 0.05045, 0.3833, 0.05045, 0.3418, 0.02827, 0.2968, 0.01461, 0.3418, 0.02827, 0.3418, 0.02827, 0.2968, 0.01461, 0.25, 0.01, 0.2968, 0.01461, 0.2968, 0.01461, 0.25, 0.01, 0.2032, 0.01461, 0.25, 0.01, 0.25, 0.01, 0.2032, 0.01461, 0.1582, 0.02827, 0.2032, 0.01461, 0.2032, 0.01461, 0.1582, 0.02827, 0.1167, 0.05045, 0.1582, 0.02827, 0.1582, 0.02827, 0.1167, 0.05045, 0.08029, 0.08029, 0.1167, 0.05045, 0.1167, 0.05045, 0.08029, 0.08029, 0.05045, 0.1167, 0.08029, 0.08029, 0.08029, 0.08029, 0.05045, 0.1167, 0.02827, 0.1582, 0.05045, 0.1167, 0.05045, 0.1167, 0.02827, 0.1582, 0.01461, 0.2032, 0.02827, 0.1582, 0.02827, 0.1582, 0.01461, 0.2032, 0.01, 0.25, 0.01461, 0.2032, 0.01461, 0.2032, 0.01, 0.25, 0.01461, 0.2968, 0.01, 0.25, 0.01, 0.25, 0.01461, 0.2968, 0.02827, 0.3418, 0.01461, 0.2968, 0.01461, 0.2968, 0.02827, 0.3418, 0.05045, 0.3833, 0.02827, 0.3418, 0.02827, 0.3418, 0.05045, 0.3833, 0.08029, 0.4197, 0.05045, 0.3833, 0.05045, 0.3833, 0.08029, 0.4197, 0.1167, 0.4496, 0.08029, 0.4197, 0.08029, 0.4197, 0.1167, 0.4496, 0.1582, 0.4717, 0.1167, 0.4496, 0.1167, 0.4496, 0.1582, 0.4717, 0.2032, 0.4854, 0.1582, 0.4717, 0.1582, 0.4717, 0.2032, 0.4854, 0.25, 0.49, 0.2032, 0.4854, 0.2032, 0.4854, 0.25, 0.49, 0.25, 0.49, 0.2968, 0.4854, 0.2968, 0.4854, 0.25, 0.49, 0.2968, 0.4854, 0.3418, 0.4717, 0.3418, 0.4717, 0.2968, 0.4854, 0.3418, 0.4717, 0.3833, 0.4496, 0.3833, 0.4496, 0.3418, 0.4717, 0.3833, 0.4496, 0.4197, 0.4197, 0.4197, 0.4197, 0.3833, 0.4496, 0.4197, 0.4197, 0.4496, 0.3833, 0.4496, 0.3833, 0.4197, 0.4197, 0.4496, 0.3833, 0.4717, 0.3418, 0.4717, 0.3418, 0.4496, 0.3833, 0.4717, 0.3418, 0.4854, 0.2968, 0.4854, 0.2968, 0.4717, 0.3418, 0.4854, 0.2968, 0.49, 0.25, 0.49, 0.25, 0.4854, 0.2968, 0.49, 0.25, 0.4854, 0.2032, 0.4854, 0.2032, 0.49, 0.25, 0.4854, 0.2032, 0.4717, 0.1582, 0.4717, 0.1582, 0.4854, 0.2032, 0.4717, 0.1582, 0.4496, 0.1167, 0.4496, 0.1167, 0.4717, 0.1582, 0.4496, 0.1167, 0.4197, 0.08029, 0.4197, 0.08029, 0.4496, 0.1167, 0.4197, 0.08029, 0.3833, 0.05045, 0.3833, 0.05045, 0.4197, 0.08029, 0.3833, 0.05045, 0.3418, 0.02827, 0.3418, 0.02827, 0.3833, 0.05045, 0.3418, 0.02827, 0.2968, 0.01461, 0.2968, 0.01461, 0.3418, 0.02827, 0.2968, 0.01461, 0.25, 0.01, 0.25, 0.01, 0.2968, 0.01461, 0.25, 0.01, 0.2032, 0.01461, 0.2032, 0.01461, 0.25, 0.01, 0.2032, 0.01461, 0.1582, 0.02827, 0.1582, 0.02827, 0.2032, 0.01461, 0.1582, 0.02827, 0.1167, 0.05045, 0.1167, 0.05045, 0.1582, 0.02827, 0.1167, 0.05045, 0.08029, 0.08029, 0.08029, 0.08029, 0.1167, 0.05045, 0.08029, 0.08029, 0.05045, 0.1167, 0.05045, 0.1167, 0.08029, 0.08029, 0.05045, 0.1167, 0.02827, 0.1582, 0.02827, 0.1582, 0.05045, 0.1167, 0.02827, 0.1582, 0.01461, 0.2032, 0.01461, 0.2032, 0.02827, 0.1582, 0.01461, 0.2032, 0.01, 0.25, 0.01, 0.25, 0.01461, 0.2032, 0.01, 0.25, 0.01461, 0.2968, 0.01461, 0.2968, 0.01, 0.25, 0.01461, 0.2968, 0.02827, 0.3418, 0.02827, 0.3418, 0.01461, 0.2968, 0.02827, 0.3418, 0.05045, 0.3833, 0.05045, 0.3833, 0.02827, 0.3418, 0.05045, 0.3833, 0.08029, 0.4197, 0.08029, 0.4197, 0.05045, 0.3833, 0.08029, 0.4197, 0.1167, 0.4496, 0.1167, 0.4496, 0.08029, 0.4197, 0.1167, 0.4496, 0.1582, 0.4717, 0.1582, 0.4717, 0.1167, 0.4496, 0.1582, 0.4717, 0.2032, 0.4854, 0.2032, 0.4854, 0.1582, 0.4717, 0.2032, 0.4854, 0.25, 0.49, 0.25, 0.49, 0.2032, 0.4854, 0.4717, 0.1582, 0.4496, 0.1167, 0.4496, 0.1167, 0.4717, 0.1582, 0.2968, 0.4854, 0.3418, 0.4717, 0.3418, 0.4717, 0.2968, 0.4854, 0.05045, 0.3833, 0.08029, 0.4197, 0.08029, 0.4197, 0.05045, 0.3833, 0.1582, 0.02827, 0.1167, 0.05045, 0.1167, 0.05045, 0.1582, 0.02827, 0.4854, 0.2032, 0.4717, 0.1582, 0.4717, 0.1582, 0.4854, 0.2032, 0.02827, 0.3418, 0.05045, 0.3833, 0.05045, 0.3833, 0.02827, 0.3418, 0.25, 0.49, 0.2968, 0.4854, 0.2968, 0.4854, 0.25, 0.49, 0.2032, 0.01461, 0.1582, 0.02827, 0.1582, 0.02827, 0.2032, 0.01461, 0.49, 0.25, 0.4854, 0.2032, 0.4854, 0.2032, 0.49, 0.25, 0.01461, 0.2968, 0.02827, 0.3418, 0.02827, 0.3418, 0.01461, 0.2968, 0.25, 0.01, 0.2032, 0.01461, 0.2032, 0.01461, 0.25, 0.01, 0.4854, 0.2968, 0.49, 0.25, 0.49, 0.25, 0.4854, 0.2968, 0.01, 0.25, 0.01461, 0.2968, 0.01461, 0.2968, 0.01, 0.25, 0.2968, 0.01461, 0.25, 0.01, 0.25, 0.01, 0.2968, 0.01461, 0.1167, 0.05045, 0.08029, 0.08029, 0.08029, 0.08029, 0.1167, 0.05045, 0.08029, 0.4197, 0.1167, 0.4496, 0.1167, 0.4496, 0.08029, 0.4197, 0.3418, 0.4717, 0.3833, 0.4496, 0.3833, 0.4496, 0.3418, 0.4717, 0.4496, 0.1167, 0.4197, 0.08029, 0.4197, 0.08029, 0.4496, 0.1167, 0.08029, 0.08029, 0.05045, 0.1167, 0.05045, 0.1167, 0.08029, 0.08029, 0.1167, 0.4496, 0.1582, 0.4717, 0.1582, 0.4717, 0.1167, 0.4496, 0.3833, 0.4496, 0.4197, 0.4197, 0.4197, 0.4197, 0.3833, 0.4496, 0.4197, 0.08029, 0.3833, 0.05045, 0.3833, 0.05045, 0.4197, 0.08029, 0.05045, 0.1167, 0.02827, 0.1582, 0.02827, 0.1582, 0.05045, 0.1167, 0.1582, 0.4717, 0.2032, 0.4854, 0.2032, 0.4854, 0.1582, 0.4717, 0.4197, 0.4197, 0.4496, 0.3833, 0.4496, 0.3833, 0.4197, 0.4197, 0.3833, 0.05045, 0.3418, 0.02827, 0.3418, 0.02827, 0.3833, 0.05045, 0.02827, 0.1582, 0.01461, 0.2032, 0.01461, 0.2032, 0.02827, 0.1582, 0.2032, 0.4854, 0.25, 0.49, 0.25, 0.49, 0.2032, 0.4854, 0.4496, 0.3833, 0.4717, 0.3418, 0.4717, 0.3418, 0.4496, 0.3833, 0.3418, 0.02827, 0.2968, 0.01461, 0.2968, 0.01461, 0.3418, 0.02827, 0.01461, 0.2032, 0.01, 0.25, 0.01, 0.25, 0.01461, 0.2032, 0.4717, 0.3418, 0.4854, 0.2968, 0.4854, 0.2968, 0.4717, 0.3418, 0.3418, 0.4717, 0.2968, 0.4854, 0.2968, 0.4854, 0.3418, 0.4717, 0.4854, 0.2968, 0.49, 0.25, 0.49, 0.25, 0.4854, 0.2968, 0.1167, 0.4496, 0.08029, 0.4197, 0.08029, 0.4197, 0.1167, 0.4496, 0.3833, 0.4496, 0.3418, 0.4717, 0.3418, 0.4717, 0.3833, 0.4496, 0.49, 0.25, 0.4854, 0.2032, 0.4854, 0.2032, 0.49, 0.25, 0.1582, 0.4717, 0.1167, 0.4496, 0.1167, 0.4496, 0.1582, 0.4717, 0.4197, 0.4197, 0.3833, 0.4496, 0.3833, 0.4496, 0.4197, 0.4197, 0.4854, 0.2032, 0.4717, 0.1582, 0.4717, 0.1582, 0.4854, 0.2032, 0.2032, 0.4854, 0.1582, 0.4717, 0.1582, 0.4717, 0.2032, 0.4854, 0.4496, 0.3833, 0.4197, 0.4197, 0.4197, 0.4197, 0.4496, 0.3833, 0.4717, 0.1582, 0.4496, 0.1167, 0.4496, 0.1167, 0.4717, 0.1582, 0.25, 0.49, 0.2032, 0.4854, 0.2032, 0.4854, 0.25, 0.49, 0.4717, 0.3418, 0.4496, 0.3833, 0.4496, 0.3833, 0.4717, 0.3418, 0.4496, 0.1167, 0.4197, 0.08029, 0.4197, 0.08029, 0.4496, 0.1167, 0.4854, 0.2968, 0.4717, 0.3418, 0.4717, 0.3418, 0.4854, 0.2968, 0.4197, 0.08029, 0.3833, 0.05045, 0.3833, 0.05045, 0.4197, 0.08029, 0.49, 0.25, 0.4854, 0.2968, 0.4854, 0.2968, 0.49, 0.25, 0.3833, 0.05045, 0.3418, 0.02827, 0.3418, 0.02827, 0.3833, 0.05045, 0.4854, 0.2032, 0.49, 0.25, 0.49, 0.25, 0.4854, 0.2032, 0.3418, 0.02827, 0.2968, 0.01461, 0.2968, 0.01461, 0.3418, 0.02827, 0.4717, 0.1582, 0.4854, 0.2032, 0.4854, 0.2032, 0.4717, 0.1582, 0.2968, 0.01461, 0.25, 0.01, 0.25, 0.01, 0.2968, 0.01461, 0.4496, 0.1167, 0.4717, 0.1582, 0.4717, 0.1582, 0.4496, 0.1167, 0.25, 0.01, 0.2032, 0.01461, 0.2032, 0.01461, 0.25, 0.01, 0.4197, 0.08029, 0.4496, 0.1167, 0.4496, 0.1167, 0.4197, 0.08029, 0.2032, 0.01461, 0.1582, 0.02827, 0.1582, 0.02827, 0.2032, 0.01461, 0.3833, 0.05045, 0.4197, 0.08029, 0.4197, 0.08029, 0.3833, 0.05045, 0.1582, 0.02827, 0.1167, 0.05045, 0.1167, 0.05045, 0.1582, 0.02827, 0.3418, 0.02827, 0.3833, 0.05045, 0.3833, 0.05045, 0.3418, 0.02827, 0.1167, 0.05045, 0.08029, 0.08029, 0.08029, 0.08029, 0.1167, 0.05045, 0.2968, 0.01461, 0.3418, 0.02827, 0.3418, 0.02827, 0.2968, 0.01461, 0.08029, 0.08029, 0.05045, 0.1167, 0.05045, 0.1167, 0.08029, 0.08029])
me_cylinder.update()

# ---- objects
ob_light = bpy.data.objects.new('Light', light_light)
ob_camera = bpy.data.objects.new('Camera', cam_camera)
ob_cylinder = bpy.data.objects.new('Cylinder', me_cylinder)

# ---- transforms, parenting, visibility, modifiers, constraints
ob_light.location = (4.076, 1.005, 5.904)
ob_light.rotation_euler = (0.6503, 0.05522, 1.866)
ob_light.lock_rotations_4d = False
ob_light.empty_display_type = 'ARROWS'
ob_light.color = (0.0, 0.0, 0.0, 0.0)
ob_light.lineart.crease_threshold = 0.0
ob_camera.location = (7.359, -6.926, 4.958)
ob_camera.rotation_euler = (1.109, 0.0, 0.8149)
ob_camera.lock_rotations_4d = False
ob_camera.empty_display_type = 'ARROWS'
ob_camera.color = (0.0, 0.0, 0.0, 0.0)
ob_camera.display_type = 'WIRE'
ob_camera.lineart.crease_threshold = 0.0
ob_cylinder.location = (0.0, 0.0, 0.0)
ob_cylinder.scale = (0.3, 0.3, 3.0)

# ---- collection membership
col_collection.objects.link(ob_light)
col_collection.objects.link(ob_camera)
col_collection.objects.link(ob_cylinder)

# ---- scene / render settings (as saved in the file)
scene.camera = ob_camera
scene.frame_start = 1; scene.frame_end = 250; scene.frame_set(1)
scene.render.engine = 'BLENDER_EEVEE_NEXT'
scene.cycles.sampling_pattern = 'TABULATED_SOBOL'
scene.cycles.use_light_tree = False
scene.view_settings.view_transform = 'Filmic'
bpy.context.view_layer.update()
